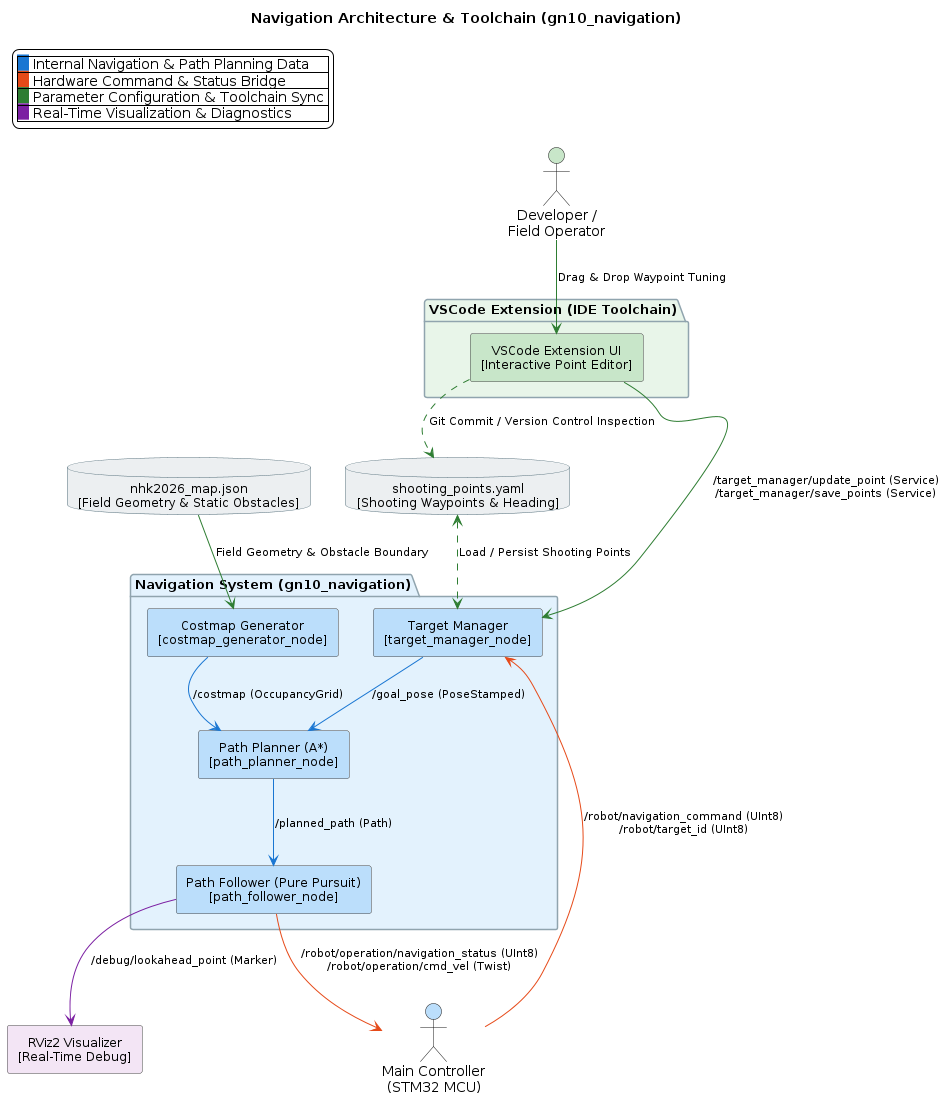

The diagram above was rendered by PlantUML. Its source (embedded in the PNG):
@startuml navigation node diagram

title Navigation Architecture & Toolchain (gn10_navigation)

skinparam componentStyle rectangle
skinparam backgroundColor #FFFFFF
skinparam defaultTextAlignment center
skinparam shadowing false
scale max 4000*2500

skinparam component {
  BackgroundColor #F8F9FA
  BorderColor #444444
  FontSize 12
}

skinparam package {
  BackgroundColor #FAFAFA
  BorderColor #90A4AE
  FontSize 13
  FontStyle bold
}

skinparam database {
  BackgroundColor #ECEFF1
  BorderColor #546E7A
  FontSize 12
}

skinparam ArrowFontSize 11

legend top left
  |<back:#1976D2>   </back> Internal Navigation & Path Planning Data |
  |<back:#E64A19>   </back> Hardware Command & Status Bridge |
  |<back:#2E7D32>   </back> Parameter Configuration & Toolchain Sync |
  |<back:#7B1FA2>   </back> Real-Time Visualization & Diagnostics |
endlegend

' --- External Actors ---
actor "Main Controller\n(STM32 MCU)" as MCU #BBDEFB
actor "Developer /\nField Operator" as Developer #C8E6C9

' --- Workstation Toolchain ---
package "VSCode Extension (IDE Toolchain)" #E8F5E9 {
  component "VSCode Extension UI\n[Interactive Point Editor]" as ExtensionUI #C8E6C9
}

' --- Navigation System ---
package "Navigation System (gn10_navigation)" #E3F2FD {
  component "Target Manager\n[target_manager_node]" as TargetManager #BBDEFB
  component "Costmap Generator\n[costmap_generator_node]" as CostmapGen #BBDEFB
  component "Path Planner (A*)\n[path_planner_node]" as Planner #BBDEFB
  component "Path Follower (Pure Pursuit)\n[path_follower_node]" as Follower #BBDEFB
}

' --- Storage & Configurations ---
database "nhk2026_map.json\n[Field Geometry & Static Obstacles]" as MapJson
database "shooting_points.yaml\n[Shooting Waypoints & Heading]" as PointsYaml

' --- Visualization ---
component "RViz2 Visualizer\n[Real-Time Debug]" as RViz #F3E5F5

' --- Configuration Data Flow ---
MapJson -[#2E7D32]-> CostmapGen : Field Geometry & Obstacle Boundary
PointsYaml <.[#2E7D32].> TargetManager : Load / Persist Shooting Points

' --- Inter-Process & Hardware Data Flow ---
MCU -[#E64A19]-> TargetManager : /robot/navigation_command (UInt8)\n/robot/target_id (UInt8)
TargetManager -[#1976D2]-> Planner : /goal_pose (PoseStamped)
CostmapGen -[#1976D2]-> Planner : /costmap (OccupancyGrid)

Planner -[#1976D2]-> Follower : /planned_path (Path)
Follower -[#E64A19]-> MCU : /robot/operation/navigation_status (UInt8)\n/robot/operation/cmd_vel (Twist)

' --- Toolchain Integration ---
Developer -[#2E7D32]-> ExtensionUI : Drag & Drop Waypoint Tuning
ExtensionUI -[#2E7D32]-> TargetManager : /target_manager/update_point (Service)\n/target_manager/save_points (Service)
ExtensionUI .[#2E7D32].> PointsYaml : Git Commit / Version Control Inspection
Follower -[#7B1FA2]-> RViz : /debug/lookahead_point (Marker)

@enduml